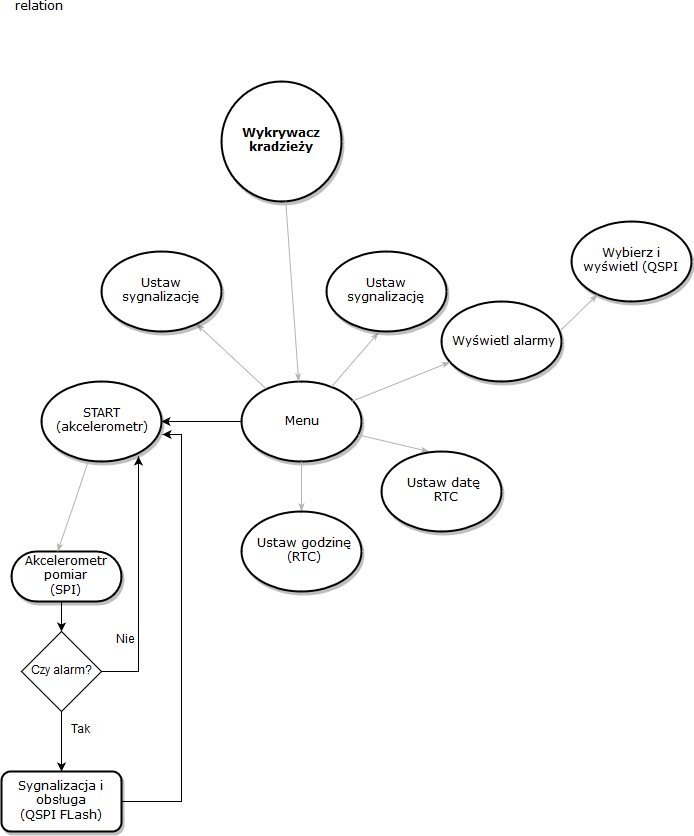

The diagram above was exported from draw.io. Its source (the exported page's mxGraphModel, read from the mxfile embedded in the PNG):
<mxGraphModel dx="1014" dy="1427" grid="1" gridSize="10" guides="1" tooltips="1" connect="1" arrows="1" fold="1" page="1" pageScale="1" pageWidth="1100" pageHeight="850" background="#ffffff" math="0" shadow="0">
  <root>
    <mxCell id="0" />
    <mxCell id="1" parent="0" />
    <mxCell id="kj_16iOQ00537ApNAfy8-4" value="" style="edgeStyle=orthogonalEdgeStyle;rounded=0;orthogonalLoop=1;jettySize=auto;html=1;" edge="1" parent="1" source="2c924340bb9dbf6c-2" target="kj_16iOQ00537ApNAfy8-3">
      <mxGeometry relative="1" as="geometry" />
    </mxCell>
    <mxCell id="2c924340bb9dbf6c-2" value="Menu" style="ellipse;whiteSpace=wrap;html=1;rounded=1;shadow=1;comic=0;labelBackgroundColor=none;strokeColor=#000000;strokeWidth=2;fillColor=#FFFFFF;fontFamily=Verdana;fontSize=12;fontColor=#000000;align=center;" parent="1" vertex="1">
      <mxGeometry x="260" y="110" width="120" height="80" as="geometry" />
    </mxCell>
    <mxCell id="kj_16iOQ00537ApNAfy8-3" value="&lt;div&gt;START &lt;br&gt;&lt;/div&gt;&lt;div&gt;(akcelerometr)&lt;br&gt;&lt;/div&gt;" style="ellipse;whiteSpace=wrap;html=1;rounded=1;shadow=1;comic=0;labelBackgroundColor=none;strokeColor=#000000;strokeWidth=2;fillColor=#FFFFFF;fontFamily=Verdana;fontSize=12;fontColor=#000000;align=center;" vertex="1" parent="1">
      <mxGeometry x="60" y="110" width="120" height="80" as="geometry" />
    </mxCell>
    <mxCell id="2c924340bb9dbf6c-4" value="&lt;b&gt;Wykrywacz kradzieży&lt;/b&gt;" style="ellipse;whiteSpace=wrap;html=1;rounded=1;shadow=1;comic=0;labelBackgroundColor=none;strokeColor=#000000;strokeWidth=2;fillColor=#FFFFFF;fontFamily=Verdana;fontSize=12;fontColor=#000000;align=center;" parent="1" vertex="1">
      <mxGeometry x="240" y="-190" width="120" height="120" as="geometry" />
    </mxCell>
    <mxCell id="kj_16iOQ00537ApNAfy8-13" style="edgeStyle=orthogonalEdgeStyle;rounded=0;orthogonalLoop=1;jettySize=auto;html=1;entryX=1.008;entryY=0.663;entryDx=0;entryDy=0;entryPerimeter=0;" edge="1" parent="1" source="2c924340bb9dbf6c-25" target="kj_16iOQ00537ApNAfy8-3">
      <mxGeometry relative="1" as="geometry">
        <Array as="points">
          <mxPoint x="200" y="530" />
          <mxPoint x="200" y="163" />
        </Array>
      </mxGeometry>
    </mxCell>
    <mxCell id="2c924340bb9dbf6c-25" value="&lt;div&gt;Sygnalizacja i obsługa&lt;/div&gt;&lt;div&gt;(QSPI FLash)&lt;/div&gt;" style="rounded=1;whiteSpace=wrap;html=1;shadow=1;comic=0;labelBackgroundColor=none;strokeColor=#000000;strokeWidth=2;fillColor=#FFFFFF;fontFamily=Verdana;fontSize=12;fontColor=#000000;align=center;" parent="1" vertex="1">
      <mxGeometry x="20" y="500" width="120" height="60" as="geometry" />
    </mxCell>
    <mxCell id="2c924340bb9dbf6c-27" value="" style="edgeStyle=none;rounded=1;html=1;labelBackgroundColor=none;startArrow=none;startFill=0;startSize=5;endArrow=classicThin;endFill=1;endSize=5;jettySize=auto;orthogonalLoop=1;strokeColor=#B3B3B3;strokeWidth=1;fontFamily=Verdana;fontSize=12;fontColor=#000000;entryX=0.433;entryY=1.013;entryDx=0;entryDy=0;entryPerimeter=0;" parent="1" source="2c924340bb9dbf6c-2" target="kj_16iOQ00537ApNAfy8-17" edge="1">
      <mxGeometry x="0.6" y="23" relative="1" as="geometry">
        <mxPoint x="365" y="60" as="targetPoint" />
        <Array as="points" />
        <mxPoint as="offset" />
      </mxGeometry>
    </mxCell>
    <mxCell id="2c924340bb9dbf6c-28" value="" style="edgeStyle=none;rounded=1;html=1;labelBackgroundColor=none;startArrow=none;startFill=0;startSize=5;endArrow=classicThin;endFill=1;endSize=5;jettySize=auto;orthogonalLoop=1;strokeColor=#B3B3B3;strokeWidth=1;fontFamily=Verdana;fontSize=12;fontColor=#000000;" parent="1" source="2c924340bb9dbf6c-2" target="kj_16iOQ00537ApNAfy8-18" edge="1">
      <mxGeometry relative="1" as="geometry">
        <mxPoint x="208.57142857142867" y="90" as="targetPoint" />
      </mxGeometry>
    </mxCell>
    <mxCell id="2c924340bb9dbf6c-31" value="" style="edgeStyle=none;rounded=1;html=1;labelBackgroundColor=none;startArrow=none;startFill=0;startSize=5;endArrow=classicThin;endFill=1;endSize=5;jettySize=auto;orthogonalLoop=1;strokeColor=#B3B3B3;strokeWidth=1;fontFamily=Verdana;fontSize=12;fontColor=#000000;" parent="1" source="2c924340bb9dbf6c-4" target="2c924340bb9dbf6c-2" edge="1">
      <mxGeometry relative="1" as="geometry" />
    </mxCell>
    <mxCell id="2c924340bb9dbf6c-61" value="" style="edgeStyle=none;rounded=1;html=1;labelBackgroundColor=none;startArrow=none;startFill=0;startSize=5;endArrow=classicThin;endFill=1;endSize=5;jettySize=auto;orthogonalLoop=1;strokeColor=#B3B3B3;strokeWidth=1;fontFamily=Verdana;fontSize=12;fontColor=#000000;" parent="1" source="2c924340bb9dbf6c-2" edge="1">
      <mxGeometry relative="1" as="geometry">
        <mxPoint x="447.5" y="180" as="targetPoint" />
      </mxGeometry>
    </mxCell>
    <mxCell id="2c924340bb9dbf6c-62" value="" style="edgeStyle=none;rounded=1;html=1;labelBackgroundColor=none;startArrow=none;startFill=0;startSize=5;endArrow=classicThin;endFill=1;endSize=5;jettySize=auto;orthogonalLoop=1;strokeColor=#B3B3B3;strokeWidth=1;fontFamily=Verdana;fontSize=12;fontColor=#000000;" parent="1" source="2c924340bb9dbf6c-2" edge="1">
      <mxGeometry x="-0.2" y="-20" relative="1" as="geometry">
        <mxPoint x="320" y="240" as="targetPoint" />
        <mxPoint as="offset" />
      </mxGeometry>
    </mxCell>
    <mxCell id="kj_16iOQ00537ApNAfy8-8" style="edgeStyle=orthogonalEdgeStyle;rounded=0;orthogonalLoop=1;jettySize=auto;html=1;exitX=0.5;exitY=1;exitDx=0;exitDy=0;entryX=0.5;entryY=0;entryDx=0;entryDy=0;" edge="1" parent="1" source="2c924340bb9dbf6c-68" target="kj_16iOQ00537ApNAfy8-7">
      <mxGeometry relative="1" as="geometry" />
    </mxCell>
    <mxCell id="2c924340bb9dbf6c-68" value="&lt;div&gt;Akcelerometr pomiar &lt;br&gt;&lt;/div&gt;&lt;div&gt;(SPI)&lt;br&gt;&lt;/div&gt;" style="whiteSpace=wrap;html=1;rounded=1;shadow=1;comic=0;labelBackgroundColor=none;strokeColor=#000000;strokeWidth=2;fillColor=#FFFFFF;fontFamily=Verdana;fontSize=12;fontColor=#000000;align=center;arcSize=50;" parent="1" vertex="1">
      <mxGeometry x="30" y="280" width="110" height="50" as="geometry" />
    </mxCell>
    <mxCell id="kj_16iOQ00537ApNAfy8-6" value="" style="edgeStyle=none;rounded=1;html=1;labelBackgroundColor=none;startArrow=none;startFill=0;startSize=5;endArrow=classicThin;endFill=1;endSize=5;jettySize=auto;orthogonalLoop=1;strokeColor=#B3B3B3;strokeWidth=1;fontFamily=Verdana;fontSize=12;fontColor=#000000;exitX=0.383;exitY=1.025;exitDx=0;exitDy=0;exitPerimeter=0;entryX=0.42;entryY=0;entryDx=0;entryDy=0;entryPerimeter=0;" edge="1" parent="1" source="kj_16iOQ00537ApNAfy8-3" target="2c924340bb9dbf6c-68">
      <mxGeometry x="0.0204" y="9" relative="1" as="geometry">
        <mxPoint x="130.02671958576457" y="202.38650617972735" as="sourcePoint" />
        <mxPoint x="25.888888888888914" y="257.5" as="targetPoint" />
        <Array as="points">
          <mxPoint x="90" y="240" />
        </Array>
        <mxPoint y="1" as="offset" />
      </mxGeometry>
    </mxCell>
    <mxCell id="kj_16iOQ00537ApNAfy8-9" style="edgeStyle=orthogonalEdgeStyle;rounded=0;orthogonalLoop=1;jettySize=auto;html=1;exitX=1;exitY=0.5;exitDx=0;exitDy=0;entryX=0.808;entryY=0.938;entryDx=0;entryDy=0;entryPerimeter=0;" edge="1" parent="1" source="kj_16iOQ00537ApNAfy8-7" target="kj_16iOQ00537ApNAfy8-3">
      <mxGeometry relative="1" as="geometry">
        <mxPoint x="220" y="400" as="targetPoint" />
      </mxGeometry>
    </mxCell>
    <mxCell id="kj_16iOQ00537ApNAfy8-10" style="edgeStyle=orthogonalEdgeStyle;rounded=0;orthogonalLoop=1;jettySize=auto;html=1;exitX=0.5;exitY=1;exitDx=0;exitDy=0;" edge="1" parent="1" source="kj_16iOQ00537ApNAfy8-7">
      <mxGeometry relative="1" as="geometry">
        <mxPoint x="80" y="500" as="targetPoint" />
      </mxGeometry>
    </mxCell>
    <mxCell id="kj_16iOQ00537ApNAfy8-7" value="&lt;div&gt;Czy alarm?&lt;/div&gt;" style="rhombus;whiteSpace=wrap;html=1;" vertex="1" parent="1">
      <mxGeometry x="40" y="360" width="80" height="80" as="geometry" />
    </mxCell>
    <mxCell id="kj_16iOQ00537ApNAfy8-11" value="Tak" style="text;html=1;resizable=0;points=[];autosize=1;align=left;verticalAlign=top;spacingTop=-4;" vertex="1" parent="1">
      <mxGeometry x="88" y="450" width="30" height="20" as="geometry" />
    </mxCell>
    <mxCell id="kj_16iOQ00537ApNAfy8-12" value="Nie" style="text;html=1;resizable=0;points=[];autosize=1;align=left;verticalAlign=top;spacingTop=-4;" vertex="1" parent="1">
      <mxGeometry x="133" y="360" width="30" height="20" as="geometry" />
    </mxCell>
    <mxCell id="kj_16iOQ00537ApNAfy8-15" value="&lt;div&gt;Ustaw godzinę&lt;/div&gt;&lt;div&gt;(RTC)&lt;br&gt;&lt;/div&gt;" style="ellipse;whiteSpace=wrap;html=1;rounded=1;shadow=1;comic=0;labelBackgroundColor=none;strokeColor=#000000;strokeWidth=2;fillColor=#FFFFFF;fontFamily=Verdana;fontSize=12;fontColor=#000000;align=center;" vertex="1" parent="1">
      <mxGeometry x="260" y="240" width="120" height="80" as="geometry" />
    </mxCell>
    <mxCell id="kj_16iOQ00537ApNAfy8-16" value="&lt;div&gt;Ustaw datę&lt;/div&gt;&amp;nbsp;RTC" style="ellipse;whiteSpace=wrap;html=1;rounded=1;shadow=1;comic=0;labelBackgroundColor=none;strokeColor=#000000;strokeWidth=2;fillColor=#FFFFFF;fontFamily=Verdana;fontSize=12;fontColor=#000000;align=center;" vertex="1" parent="1">
      <mxGeometry x="400" y="180" width="120" height="80" as="geometry" />
    </mxCell>
    <mxCell id="kj_16iOQ00537ApNAfy8-17" value="Ustaw sygnalizację świetlną" style="ellipse;whiteSpace=wrap;html=1;rounded=1;shadow=1;comic=0;labelBackgroundColor=none;strokeColor=#000000;strokeWidth=2;fillColor=#FFFFFF;fontFamily=Verdana;fontSize=12;fontColor=#000000;align=center;" vertex="1" parent="1">
      <mxGeometry x="345" y="-20" width="120" height="80" as="geometry" />
    </mxCell>
    <mxCell id="kj_16iOQ00537ApNAfy8-18" value="Ustaw sygnalizację audio" style="ellipse;whiteSpace=wrap;html=1;rounded=1;shadow=1;comic=0;labelBackgroundColor=none;strokeColor=#000000;strokeWidth=2;fillColor=#FFFFFF;fontFamily=Verdana;fontSize=12;fontColor=#000000;align=center;" vertex="1" parent="1">
      <mxGeometry x="120" y="-20" width="120" height="80" as="geometry" />
    </mxCell>
    <mxCell id="kj_16iOQ00537ApNAfy8-19" value="Wyświetl alarmy" style="ellipse;whiteSpace=wrap;html=1;rounded=1;shadow=1;comic=0;labelBackgroundColor=none;strokeColor=#000000;strokeWidth=2;fillColor=#FFFFFF;fontFamily=Verdana;fontSize=12;fontColor=#000000;align=center;" vertex="1" parent="1">
      <mxGeometry x="460" y="30" width="120" height="80" as="geometry" />
    </mxCell>
    <mxCell id="kj_16iOQ00537ApNAfy8-20" value="" style="edgeStyle=none;rounded=1;html=1;labelBackgroundColor=none;startArrow=none;startFill=0;startSize=5;endArrow=classicThin;endFill=1;endSize=5;jettySize=auto;orthogonalLoop=1;strokeColor=#B3B3B3;strokeWidth=1;fontFamily=Verdana;fontSize=12;fontColor=#000000;" edge="1" parent="1" target="kj_16iOQ00537ApNAfy8-19">
      <mxGeometry x="0.4852" y="-24" relative="1" as="geometry">
        <mxPoint x="370" y="130" as="sourcePoint" />
        <mxPoint x="445.2072545053011" y="146.32181919414984" as="targetPoint" />
        <Array as="points" />
        <mxPoint as="offset" />
      </mxGeometry>
    </mxCell>
    <mxCell id="kj_16iOQ00537ApNAfy8-21" value="Wybierz i wyświetl (QSPI Flash)" style="ellipse;whiteSpace=wrap;html=1;rounded=1;shadow=1;comic=0;labelBackgroundColor=none;strokeColor=#000000;strokeWidth=2;fillColor=#FFFFFF;fontFamily=Verdana;fontSize=12;fontColor=#000000;align=center;" vertex="1" parent="1">
      <mxGeometry x="590" y="-50" width="120" height="80" as="geometry" />
    </mxCell>
    <mxCell id="kj_16iOQ00537ApNAfy8-22" value="relation" style="edgeStyle=none;rounded=1;html=1;labelBackgroundColor=none;startArrow=none;startFill=0;startSize=5;endArrow=classicThin;endFill=1;endSize=5;jettySize=auto;orthogonalLoop=1;strokeColor=#B3B3B3;strokeWidth=1;fontFamily=Verdana;fontSize=12;fontColor=#000000;exitX=0.992;exitY=0.363;exitDx=0;exitDy=0;exitPerimeter=0;" edge="1" parent="1" source="kj_16iOQ00537ApNAfy8-19" target="kj_16iOQ00537ApNAfy8-21">
      <mxGeometry x="-1" y="508" relative="1" as="geometry">
        <mxPoint x="530" y="108.5" as="sourcePoint" />
        <mxPoint x="590.2072545053011" y="171.82181919414984" as="targetPoint" />
        <Array as="points" />
        <mxPoint x="-169" y="40" as="offset" />
      </mxGeometry>
    </mxCell>
  </root>
</mxGraphModel>